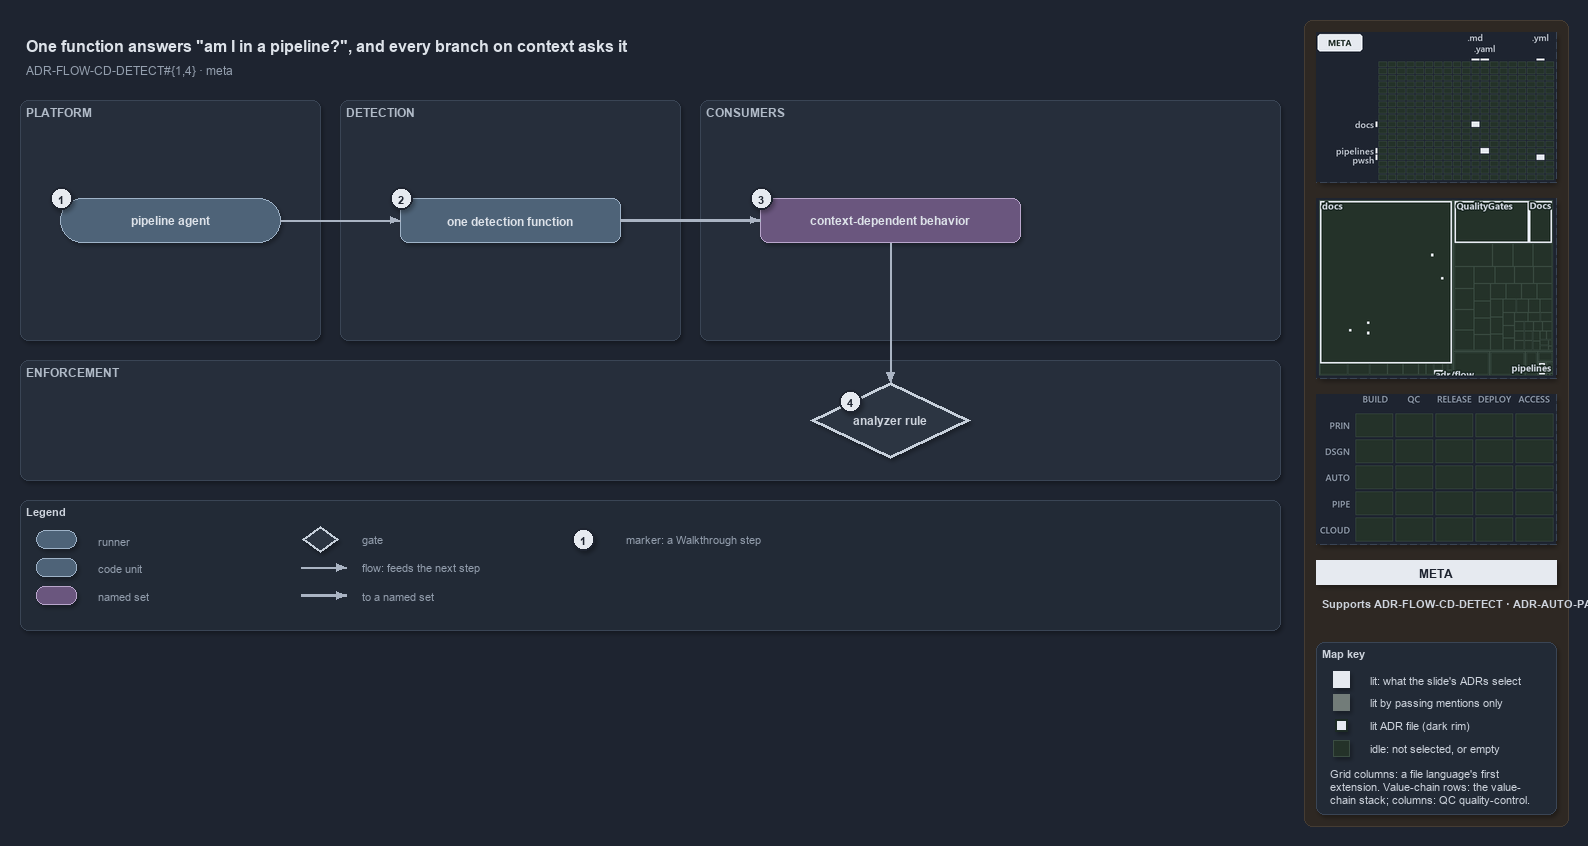

The diagram above was exported from draw.io. Its source (the exported page's mxGraphModel, read from the mxfile embedded in the PNG):
<mxGraphModel dx="1024" dy="768" grid="0" gridSize="10" guides="1" tooltips="1" connect="1" arrows="1" fold="1" page="1" pageScale="1" pageWidth="1572" pageHeight="640" background="#1E2430" math="0" shadow="1">
  <root>
    <mxCell id="0" />
    <mxCell id="1" parent="0" />
    <mxCell id="sidebar-bg" value="" style="rounded=1;arcSize=2;html=1;fillColor=#2E2823;strokeColor=#453C33;shadow=0;" vertex="1" parent="1">
      <mxGeometry x="1304" y="4" width="264" height="806" as="geometry" />
    </mxCell>
    <mxCell id="title" value="One function answers &quot;am I in a pipeline?&quot;, and every branch on context asks it" style="text;html=1;align=left;verticalAlign=middle;fontSize=16;fontStyle=1;fontColor=#DDE2E9;" vertex="1" parent="1">
      <mxGeometry x="20" y="14" width="1260" height="30" as="geometry" />
    </mxCell>
    <mxCell id="subtitle" value="ADR-FLOW-CD-DETECT#{1,4} &amp;#183; meta" style="text;html=1;align=left;verticalAlign=middle;fontSize=12;fontColor=#949FAE;" vertex="1" parent="1">
      <mxGeometry x="20" y="44" width="1240" height="20" as="geometry" />
    </mxCell>
    <mxCell id="band-platform" value="PLATFORM" style="rounded=1;html=1;arcSize=3;fillColor=#262E3B;strokeColor=#3A4555;verticalAlign=top;align=left;spacingLeft=8;fontStyle=1;fontSize=12;fontColor=#B0BAC7;" vertex="1" parent="1">
      <mxGeometry x="20" y="84" width="300" height="240" as="geometry" />
    </mxCell>
    <mxCell id="band-detect" value="DETECTION" style="rounded=1;html=1;arcSize=3;fillColor=#262E3B;strokeColor=#3A4555;verticalAlign=top;align=left;spacingLeft=8;fontStyle=1;fontSize=12;fontColor=#B0BAC7;" vertex="1" parent="1">
      <mxGeometry x="340" y="84" width="340" height="240" as="geometry" />
    </mxCell>
    <mxCell id="band-consumers" value="CONSUMERS" style="rounded=1;html=1;arcSize=3;fillColor=#262E3B;strokeColor=#3A4555;verticalAlign=top;align=left;spacingLeft=8;fontStyle=1;fontSize=12;fontColor=#B0BAC7;" vertex="1" parent="1">
      <mxGeometry x="700" y="84" width="580" height="240" as="geometry" />
    </mxCell>
    <mxCell id="band-enforce" value="ENFORCEMENT" style="rounded=1;html=1;arcSize=3;fillColor=#262E3B;strokeColor=#3A4555;verticalAlign=top;align=left;spacingLeft=8;fontStyle=1;fontSize=12;fontColor=#B0BAC7;" vertex="1" parent="1">
      <mxGeometry x="20" y="344" width="1260" height="120" as="geometry" />
    </mxCell>
    <mxCell id="g-agent" value="&lt;b&gt;pipeline agent&lt;/b&gt;" style="rounded=1;arcSize=50;whiteSpace=wrap;html=1;fillColor=#4E6378;strokeColor=#9FB3C8;fontColor=#DDE2E9;fontSize=12;" vertex="1" parent="1">
      <mxGeometry x="60" y="182" width="220" height="44" as="geometry" />
    </mxCell>
    <mxCell id="mark-1" value="1" style="ellipse;html=1;fillColor=#E6EAF0;strokeColor=#1E2430;strokeWidth=2;fontColor=#1E2430;fontStyle=1;fontSize=11;" vertex="1" parent="1">
      <mxGeometry x="50" y="171" width="22" height="22" as="geometry" />
    </mxCell>
    <mxCell id="g-detect" value="&lt;b&gt;one detection function&lt;/b&gt;" style="rounded=1;whiteSpace=wrap;html=1;arcSize=20;fillColor=#4E6378;strokeColor=#9FB3C8;fontColor=#DDE2E9;fontSize=12;" vertex="1" parent="1">
      <mxGeometry x="400" y="182" width="220" height="44" as="geometry" />
    </mxCell>
    <mxCell id="mark-2" value="2" style="ellipse;html=1;fillColor=#E6EAF0;strokeColor=#1E2430;strokeWidth=2;fontColor=#1E2430;fontStyle=1;fontSize=11;" vertex="1" parent="1">
      <mxGeometry x="390" y="171" width="22" height="22" as="geometry" />
    </mxCell>
    <mxCell id="g-consumers" value="&lt;b&gt;context-dependent behavior&lt;/b&gt;" style="rounded=1;whiteSpace=wrap;html=1;arcSize=20;fillColor=#6A567E;strokeColor=#B9A6CC;fontColor=#DDE2E9;fontSize=12;" vertex="1" parent="1">
      <mxGeometry x="760" y="182" width="260" height="44" as="geometry" />
    </mxCell>
    <mxCell id="mark-3" value="3" style="ellipse;html=1;fillColor=#E6EAF0;strokeColor=#1E2430;strokeWidth=2;fontColor=#1E2430;fontStyle=1;fontSize=11;" vertex="1" parent="1">
      <mxGeometry x="750" y="171" width="22" height="22" as="geometry" />
    </mxCell>
    <mxCell id="g-rule" value="&lt;b&gt;analyzer rule&lt;/b&gt;" style="rhombus;whiteSpace=wrap;html=1;fillColor=#2C3542;strokeColor=#C7D0DB;strokeWidth=3;fontColor=#CDD3DC;fontSize=12;" vertex="1" parent="1">
      <mxGeometry x="810" y="366" width="160" height="76" as="geometry" />
    </mxCell>
    <mxCell id="mark-4" value="4" style="ellipse;html=1;fillColor=#E6EAF0;strokeColor=#1E2430;strokeWidth=2;fontColor=#1E2430;fontStyle=1;fontSize=11;" vertex="1" parent="1">
      <mxGeometry x="839" y="374" width="22" height="22" as="geometry" />
    </mxCell>
    <mxCell id="e-agent-detect" value="" style="edgeStyle=orthogonalEdgeStyle;rounded=1;html=1;fontSize=10;fontColor=#CDD3DC;endArrow=block;strokeColor=#AAB4C3;shadow=0;" edge="1" parent="1" source="g-agent" target="g-detect">
      <mxGeometry relative="1" as="geometry" />
    </mxCell>
    <mxCell id="e-detect-consumers" value="" style="edgeStyle=orthogonalEdgeStyle;rounded=1;html=1;fontSize=10;fontColor=#CDD3DC;endArrow=block;strokeColor=#AAB4C3;shadow=0;strokeWidth=2.5;" edge="1" parent="1" source="g-detect" target="g-consumers">
      <mxGeometry relative="1" as="geometry" />
    </mxCell>
    <mxCell id="port-consumers-bottom" value="" style="text;html=1;strokeColor=none;fillColor=none;" vertex="1" parent="1">
      <mxGeometry x="890" y="226" width="1" height="1" as="geometry" />
    </mxCell>
    <mxCell id="port-rule-top" value="" style="text;html=1;strokeColor=none;fillColor=none;" vertex="1" parent="1">
      <mxGeometry x="890" y="366" width="1" height="1" as="geometry" />
    </mxCell>
    <mxCell id="e-consumers-rule" value="" style="edgeStyle=orthogonalEdgeStyle;rounded=1;html=1;fontSize=10;fontColor=#CDD3DC;endArrow=block;strokeColor=#AAB4C3;shadow=0;" edge="1" parent="1" source="port-consumers-bottom" target="port-rule-top">
      <mxGeometry relative="1" as="geometry" />
    </mxCell>
    <mxCell id="legend" value="&lt;b&gt;Legend&lt;/b&gt;" style="rounded=1;whiteSpace=wrap;html=1;arcSize=6;fillColor=#222A36;strokeColor=#3A4555;align=left;verticalAlign=top;spacing=8;fontSize=11;fontColor=#CDD3DC;" vertex="1" parent="1">
      <mxGeometry x="20" y="484" width="1260" height="130" as="geometry" />
    </mxCell>
    <mxCell id="lg-0" value="" style="rounded=1;arcSize=50;html=1;fillColor=#4E6378;strokeColor=#9FB3C8;" vertex="1" parent="1">
      <mxGeometry x="36" y="514" width="40" height="18" as="geometry" />
    </mxCell>
    <mxCell id="lg-0-t" value="runner" style="text;html=1;align=left;verticalAlign=middle;fontSize=11;fontColor=#949FAE;" vertex="1" parent="1">
      <mxGeometry x="92" y="513" width="230" height="20" as="geometry" />
    </mxCell>
    <mxCell id="lg-1" value="" style="rounded=1;html=1;arcSize=20;fillColor=#4E6378;strokeColor=#9FB3C8;" vertex="1" parent="1">
      <mxGeometry x="36" y="542" width="40" height="18" as="geometry" />
    </mxCell>
    <mxCell id="lg-1-t" value="code unit" style="text;html=1;align=left;verticalAlign=middle;fontSize=11;fontColor=#949FAE;" vertex="1" parent="1">
      <mxGeometry x="92" y="541" width="230" height="20" as="geometry" />
    </mxCell>
    <mxCell id="lg-2" value="" style="rounded=1;html=1;arcSize=20;fillColor=#6A567E;strokeColor=#B9A6CC;" vertex="1" parent="1">
      <mxGeometry x="36" y="570" width="40" height="18" as="geometry" />
    </mxCell>
    <mxCell id="lg-2-t" value="named set" style="text;html=1;align=left;verticalAlign=middle;fontSize=11;fontColor=#949FAE;" vertex="1" parent="1">
      <mxGeometry x="92" y="569" width="230" height="20" as="geometry" />
    </mxCell>
    <mxCell id="lg-3" value="" style="rhombus;html=1;fillColor=#2C3542;strokeColor=#C7D0DB;strokeWidth=2;fontColor=#CDD3DC;" vertex="1" parent="1">
      <mxGeometry x="302" y="510" width="36" height="26" as="geometry" />
    </mxCell>
    <mxCell id="lg-3-t" value="gate" style="text;html=1;align=left;verticalAlign=middle;fontSize=11;fontColor=#949FAE;" vertex="1" parent="1">
      <mxGeometry x="356" y="513" width="230" height="20" as="geometry" />
    </mxCell>
    <mxCell id="lg-4-a" value="" style="text;html=1;strokeColor=none;fillColor=none;" vertex="1" parent="1">
      <mxGeometry x="300" y="551" width="1" height="1" as="geometry" />
    </mxCell>
    <mxCell id="lg-4-b" value="" style="text;html=1;strokeColor=none;fillColor=none;" vertex="1" parent="1">
      <mxGeometry x="346" y="551" width="1" height="1" as="geometry" />
    </mxCell>
    <mxCell id="lg-4" value="" style="edgeStyle=orthogonalEdgeStyle;rounded=1;html=1;fontSize=10;fontColor=#CDD3DC;endArrow=block;strokeColor=#AAB4C3;shadow=0;" edge="1" parent="1" source="lg-4-a" target="lg-4-b">
      <mxGeometry relative="1" as="geometry" />
    </mxCell>
    <mxCell id="lg-4-t" value="flow: feeds the next step" style="text;html=1;align=left;verticalAlign=middle;fontSize=11;fontColor=#949FAE;" vertex="1" parent="1">
      <mxGeometry x="356" y="541" width="230" height="20" as="geometry" />
    </mxCell>
    <mxCell id="lg-5-a" value="" style="text;html=1;strokeColor=none;fillColor=none;" vertex="1" parent="1">
      <mxGeometry x="300" y="579" width="1" height="1" as="geometry" />
    </mxCell>
    <mxCell id="lg-5-b" value="" style="text;html=1;strokeColor=none;fillColor=none;" vertex="1" parent="1">
      <mxGeometry x="346" y="579" width="1" height="1" as="geometry" />
    </mxCell>
    <mxCell id="lg-5" value="" style="edgeStyle=orthogonalEdgeStyle;rounded=1;html=1;fontSize=10;fontColor=#CDD3DC;endArrow=block;strokeColor=#AAB4C3;shadow=0;strokeWidth=2.5;" edge="1" parent="1" source="lg-5-a" target="lg-5-b">
      <mxGeometry relative="1" as="geometry" />
    </mxCell>
    <mxCell id="lg-5-t" value="to a named set" style="text;html=1;align=left;verticalAlign=middle;fontSize=11;fontColor=#949FAE;" vertex="1" parent="1">
      <mxGeometry x="356" y="569" width="230" height="20" as="geometry" />
    </mxCell>
    <mxCell id="lg-6" value="1" style="ellipse;html=1;fillColor=#E6EAF0;strokeColor=#1E2430;strokeWidth=2;fontColor=#1E2430;fontStyle=1;fontSize=11;" vertex="1" parent="1">
      <mxGeometry x="572" y="512" width="22" height="22" as="geometry" />
    </mxCell>
    <mxCell id="lg-6-t" value="marker: a Walkthrough step" style="text;html=1;align=left;verticalAlign=middle;fontSize=11;fontColor=#949FAE;" vertex="1" parent="1">
      <mxGeometry x="620" y="513" width="230" height="20" as="geometry" />
    </mxCell>
    <mxCell id="minimap-grid" value="" style="shape=image;imageAspect=0;rounded=1;arcSize=4;whiteSpace=wrap;html=1;fillColor=#262E3B;strokeColor=#3A4555;dashed=1;fontColor=#949FAE;fontSize=11;image=data:image/png,(base64 omitted: 8260 chars);" vertex="1" parent="1">
      <mxGeometry x="1316" y="16" width="240" height="150" as="geometry" />
    </mxCell>
    <mxCell id="minimap-tree" value="" style="shape=image;imageAspect=0;rounded=1;arcSize=4;whiteSpace=wrap;html=1;fillColor=#262E3B;strokeColor=#3A4555;dashed=1;fontColor=#949FAE;fontSize=11;image=data:image/png,(base64 omitted: 13396 chars);" vertex="1" parent="1">
      <mxGeometry x="1316" y="182" width="240" height="180" as="geometry" />
    </mxCell>
    <mxCell id="minimap-chain" value="" style="shape=image;imageAspect=0;rounded=1;arcSize=4;whiteSpace=wrap;html=1;fillColor=#262E3B;strokeColor=#3A4555;dashed=1;fontColor=#949FAE;fontSize=11;image=data:image/png,(base64 omitted: 11912 chars);" vertex="1" parent="1">
      <mxGeometry x="1316" y="378" width="240" height="150" as="geometry" />
    </mxCell>
    <mxCell id="lens-badge" value="META" style="rounded=0;whiteSpace=wrap;html=1;align=center;verticalAlign=middle;fontSize=12;fontStyle=1;fontColor=#1E2430;fillColor=#E6EAF0;strokeColor=none;" vertex="1" parent="1">
      <mxGeometry x="1316" y="544" width="240" height="24" as="geometry" />
    </mxCell>
    <mxCell id="supports" value="&lt;b&gt;Supports&lt;/b&gt; ADR-FLOW-CD-DETECT &amp;#183; ADR-AUTO-PARITY" style="text;html=1;whiteSpace=wrap;align=left;verticalAlign=top;fontSize=11;fontColor=#CDD3DC;" vertex="1" parent="1">
      <mxGeometry x="1316" y="576" width="240" height="38" as="geometry" />
    </mxCell>
    <mxCell id="mapkey" value="&lt;b&gt;Map key&lt;/b&gt;" style="rounded=1;arcSize=6;whiteSpace=wrap;html=1;align=left;verticalAlign=top;fontSize=11;fontColor=#CDD3DC;fillColor=#222A36;strokeColor=#3A4555;spacingLeft=8;spacingTop=2;" vertex="1" parent="1">
      <mxGeometry x="1316" y="626" width="240" height="172" as="geometry" />
    </mxCell>
    <mxCell id="mapkey-lit" value="" style="rounded=0;html=1;fillColor=#E6EAF0;strokeColor=#E6EAF0;" vertex="1" parent="1">
      <mxGeometry x="1333.0" y="655.0" width="16" height="16" as="geometry" />
    </mxCell>
    <mxCell id="mapkey-lit-text" value="lit: what the slide's ADRs select" style="text;html=1;align=left;verticalAlign=middle;fontSize=11;fontColor=#CDD3DC;" vertex="1" parent="1">
      <mxGeometry x="1364" y="653" width="184" height="20" as="geometry" />
    </mxCell>
    <mxCell id="mapkey-touched" value="" style="rounded=0;html=1;fillColor=#727C79;strokeColor=#727C79;" vertex="1" parent="1">
      <mxGeometry x="1333.0" y="678.0" width="16" height="16" as="geometry" />
    </mxCell>
    <mxCell id="mapkey-touched-text" value="lit by passing mentions only" style="text;html=1;align=left;verticalAlign=middle;fontSize=11;fontColor=#CDD3DC;" vertex="1" parent="1">
      <mxGeometry x="1364" y="676" width="184" height="20" as="geometry" />
    </mxCell>
    <mxCell id="mapkey-adr" value="" style="rounded=0;html=1;fillColor=#E6EAF0;strokeColor=#1C2A24;strokeWidth=2;" vertex="1" parent="1">
      <mxGeometry x="1335.0" y="703.0" width="12" height="12" as="geometry" />
    </mxCell>
    <mxCell id="mapkey-adr-text" value="lit ADR file (dark rim)" style="text;html=1;align=left;verticalAlign=middle;fontSize=11;fontColor=#CDD3DC;" vertex="1" parent="1">
      <mxGeometry x="1364" y="699" width="184" height="20" as="geometry" />
    </mxCell>
    <mxCell id="mapkey-idle" value="" style="rounded=0;html=1;fillColor=#243229;strokeColor=#3B4D43;" vertex="1" parent="1">
      <mxGeometry x="1333.0" y="724.0" width="16" height="16" as="geometry" />
    </mxCell>
    <mxCell id="mapkey-idle-text" value="idle: not selected, or empty" style="text;html=1;align=left;verticalAlign=middle;fontSize=11;fontColor=#CDD3DC;" vertex="1" parent="1">
      <mxGeometry x="1364" y="722" width="184" height="20" as="geometry" />
    </mxCell>
    <mxCell id="mapkey-codes" value="Grid columns: a file language's first&lt;br&gt;extension. Value-chain rows: the value-&lt;br&gt;chain stack; columns: QC quality-control." style="text;html=1;align=left;verticalAlign=top;whiteSpace=wrap;fontSize=11;fontColor=#CDD3DC;" vertex="1" parent="1">
      <mxGeometry x="1324" y="746" width="224" height="46" as="geometry" />
    </mxCell>
  </root>
</mxGraphModel>